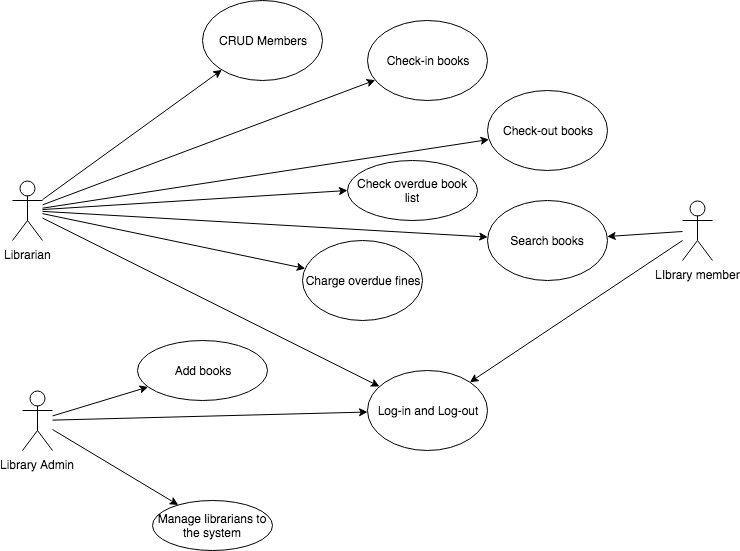

The diagram above was exported from draw.io. Its source (the exported page's mxGraphModel, read from the mxfile embedded in the PNG):
<mxGraphModel dx="687" dy="464" grid="1" gridSize="10" guides="1" tooltips="1" connect="1" arrows="1" fold="1" page="1" pageScale="1" pageWidth="850" pageHeight="1100" math="0" shadow="0">
  <root>
    <mxCell id="0" />
    <mxCell id="1" parent="0" />
    <mxCell id="l4P9mjrEleJx6_GQXEn4-4" style="rounded=0;orthogonalLoop=1;jettySize=auto;html=1;" parent="1" source="zHNVBJTbPHki7xUpunUY-1" target="l4P9mjrEleJx6_GQXEn4-3" edge="1">
      <mxGeometry relative="1" as="geometry" />
    </mxCell>
    <mxCell id="l4P9mjrEleJx6_GQXEn4-6" style="edgeStyle=none;rounded=0;orthogonalLoop=1;jettySize=auto;html=1;" parent="1" source="zHNVBJTbPHki7xUpunUY-1" target="l4P9mjrEleJx6_GQXEn4-5" edge="1">
      <mxGeometry relative="1" as="geometry" />
    </mxCell>
    <mxCell id="l4P9mjrEleJx6_GQXEn4-9" style="edgeStyle=none;rounded=0;orthogonalLoop=1;jettySize=auto;html=1;" parent="1" source="zHNVBJTbPHki7xUpunUY-1" target="l4P9mjrEleJx6_GQXEn4-7" edge="1">
      <mxGeometry relative="1" as="geometry" />
    </mxCell>
    <mxCell id="l4P9mjrEleJx6_GQXEn4-28" style="edgeStyle=none;rounded=0;orthogonalLoop=1;jettySize=auto;html=1;entryX=0;entryY=0.5;entryDx=0;entryDy=0;" parent="1" source="zHNVBJTbPHki7xUpunUY-1" target="l4P9mjrEleJx6_GQXEn4-27" edge="1">
      <mxGeometry relative="1" as="geometry" />
    </mxCell>
    <mxCell id="l4P9mjrEleJx6_GQXEn4-31" style="edgeStyle=none;rounded=0;orthogonalLoop=1;jettySize=auto;html=1;" parent="1" source="zHNVBJTbPHki7xUpunUY-1" target="l4P9mjrEleJx6_GQXEn4-30" edge="1">
      <mxGeometry relative="1" as="geometry" />
    </mxCell>
    <mxCell id="l4P9mjrEleJx6_GQXEn4-38" style="edgeStyle=none;rounded=0;orthogonalLoop=1;jettySize=auto;html=1;" parent="1" source="zHNVBJTbPHki7xUpunUY-1" target="l4P9mjrEleJx6_GQXEn4-37" edge="1">
      <mxGeometry relative="1" as="geometry" />
    </mxCell>
    <mxCell id="cE1jOebsxISA8ID_vTkk-1" style="rounded=0;orthogonalLoop=1;jettySize=auto;html=1;" edge="1" parent="1" source="zHNVBJTbPHki7xUpunUY-1" target="l4P9mjrEleJx6_GQXEn4-8">
      <mxGeometry relative="1" as="geometry" />
    </mxCell>
    <mxCell id="zHNVBJTbPHki7xUpunUY-1" value="Librarian" style="shape=umlActor;verticalLabelPosition=bottom;labelBackgroundColor=#ffffff;verticalAlign=top;html=1;outlineConnect=0;" parent="1" vertex="1">
      <mxGeometry x="70" y="190" width="30" height="60" as="geometry" />
    </mxCell>
    <mxCell id="l4P9mjrEleJx6_GQXEn4-3" value="CRUD Members" style="ellipse;whiteSpace=wrap;html=1;" parent="1" vertex="1">
      <mxGeometry x="260" y="10" width="120" height="80" as="geometry" />
    </mxCell>
    <mxCell id="l4P9mjrEleJx6_GQXEn4-5" value="Check-out books" style="ellipse;whiteSpace=wrap;html=1;" parent="1" vertex="1">
      <mxGeometry x="545" y="100" width="120" height="80" as="geometry" />
    </mxCell>
    <mxCell id="l4P9mjrEleJx6_GQXEn4-7" value="Check-in books" style="ellipse;whiteSpace=wrap;html=1;" parent="1" vertex="1">
      <mxGeometry x="425" y="30" width="120" height="80" as="geometry" />
    </mxCell>
    <mxCell id="l4P9mjrEleJx6_GQXEn4-8" value="Search books" style="ellipse;whiteSpace=wrap;html=1;" parent="1" vertex="1">
      <mxGeometry x="545" y="210" width="120" height="80" as="geometry" />
    </mxCell>
    <mxCell id="l4P9mjrEleJx6_GQXEn4-12" style="edgeStyle=none;rounded=0;orthogonalLoop=1;jettySize=auto;html=1;" parent="1" source="l4P9mjrEleJx6_GQXEn4-11" target="l4P9mjrEleJx6_GQXEn4-8" edge="1">
      <mxGeometry relative="1" as="geometry" />
    </mxCell>
    <mxCell id="l4P9mjrEleJx6_GQXEn4-40" style="edgeStyle=none;rounded=0;orthogonalLoop=1;jettySize=auto;html=1;" parent="1" source="l4P9mjrEleJx6_GQXEn4-11" target="l4P9mjrEleJx6_GQXEn4-37" edge="1">
      <mxGeometry relative="1" as="geometry" />
    </mxCell>
    <mxCell id="l4P9mjrEleJx6_GQXEn4-11" value="LIbrary member" style="shape=umlActor;verticalLabelPosition=bottom;labelBackgroundColor=#ffffff;verticalAlign=top;html=1;outlineConnect=0;" parent="1" vertex="1">
      <mxGeometry x="740" y="210" width="30" height="60" as="geometry" />
    </mxCell>
    <mxCell id="l4P9mjrEleJx6_GQXEn4-21" style="edgeStyle=none;rounded=0;orthogonalLoop=1;jettySize=auto;html=1;" parent="1" source="l4P9mjrEleJx6_GQXEn4-18" target="l4P9mjrEleJx6_GQXEn4-19" edge="1">
      <mxGeometry relative="1" as="geometry" />
    </mxCell>
    <mxCell id="l4P9mjrEleJx6_GQXEn4-23" style="edgeStyle=none;rounded=0;orthogonalLoop=1;jettySize=auto;html=1;" parent="1" source="l4P9mjrEleJx6_GQXEn4-18" target="l4P9mjrEleJx6_GQXEn4-22" edge="1">
      <mxGeometry relative="1" as="geometry" />
    </mxCell>
    <mxCell id="l4P9mjrEleJx6_GQXEn4-39" style="edgeStyle=none;rounded=0;orthogonalLoop=1;jettySize=auto;html=1;" parent="1" source="l4P9mjrEleJx6_GQXEn4-18" target="l4P9mjrEleJx6_GQXEn4-37" edge="1">
      <mxGeometry relative="1" as="geometry" />
    </mxCell>
    <mxCell id="l4P9mjrEleJx6_GQXEn4-18" value="Library Admin" style="shape=umlActor;verticalLabelPosition=bottom;labelBackgroundColor=#ffffff;verticalAlign=top;html=1;outlineConnect=0;" parent="1" vertex="1">
      <mxGeometry x="80" y="400" width="30" height="60" as="geometry" />
    </mxCell>
    <mxCell id="l4P9mjrEleJx6_GQXEn4-19" value="Add books" style="ellipse;whiteSpace=wrap;html=1;" parent="1" vertex="1">
      <mxGeometry x="195" y="350" width="130" height="60" as="geometry" />
    </mxCell>
    <mxCell id="l4P9mjrEleJx6_GQXEn4-22" value="Manage librarians to the system" style="ellipse;whiteSpace=wrap;html=1;" parent="1" vertex="1">
      <mxGeometry x="210" y="510" width="120" height="50" as="geometry" />
    </mxCell>
    <mxCell id="l4P9mjrEleJx6_GQXEn4-27" value="Check overdue book list" style="ellipse;whiteSpace=wrap;html=1;" parent="1" vertex="1">
      <mxGeometry x="405" y="170" width="130" height="60" as="geometry" />
    </mxCell>
    <mxCell id="l4P9mjrEleJx6_GQXEn4-30" value="Charge overdue fines" style="ellipse;whiteSpace=wrap;html=1;" parent="1" vertex="1">
      <mxGeometry x="360" y="250" width="120" height="80" as="geometry" />
    </mxCell>
    <mxCell id="l4P9mjrEleJx6_GQXEn4-37" value="Log-in and Log-out" style="ellipse;whiteSpace=wrap;html=1;" parent="1" vertex="1">
      <mxGeometry x="425" y="380" width="120" height="80" as="geometry" />
    </mxCell>
  </root>
</mxGraphModel>